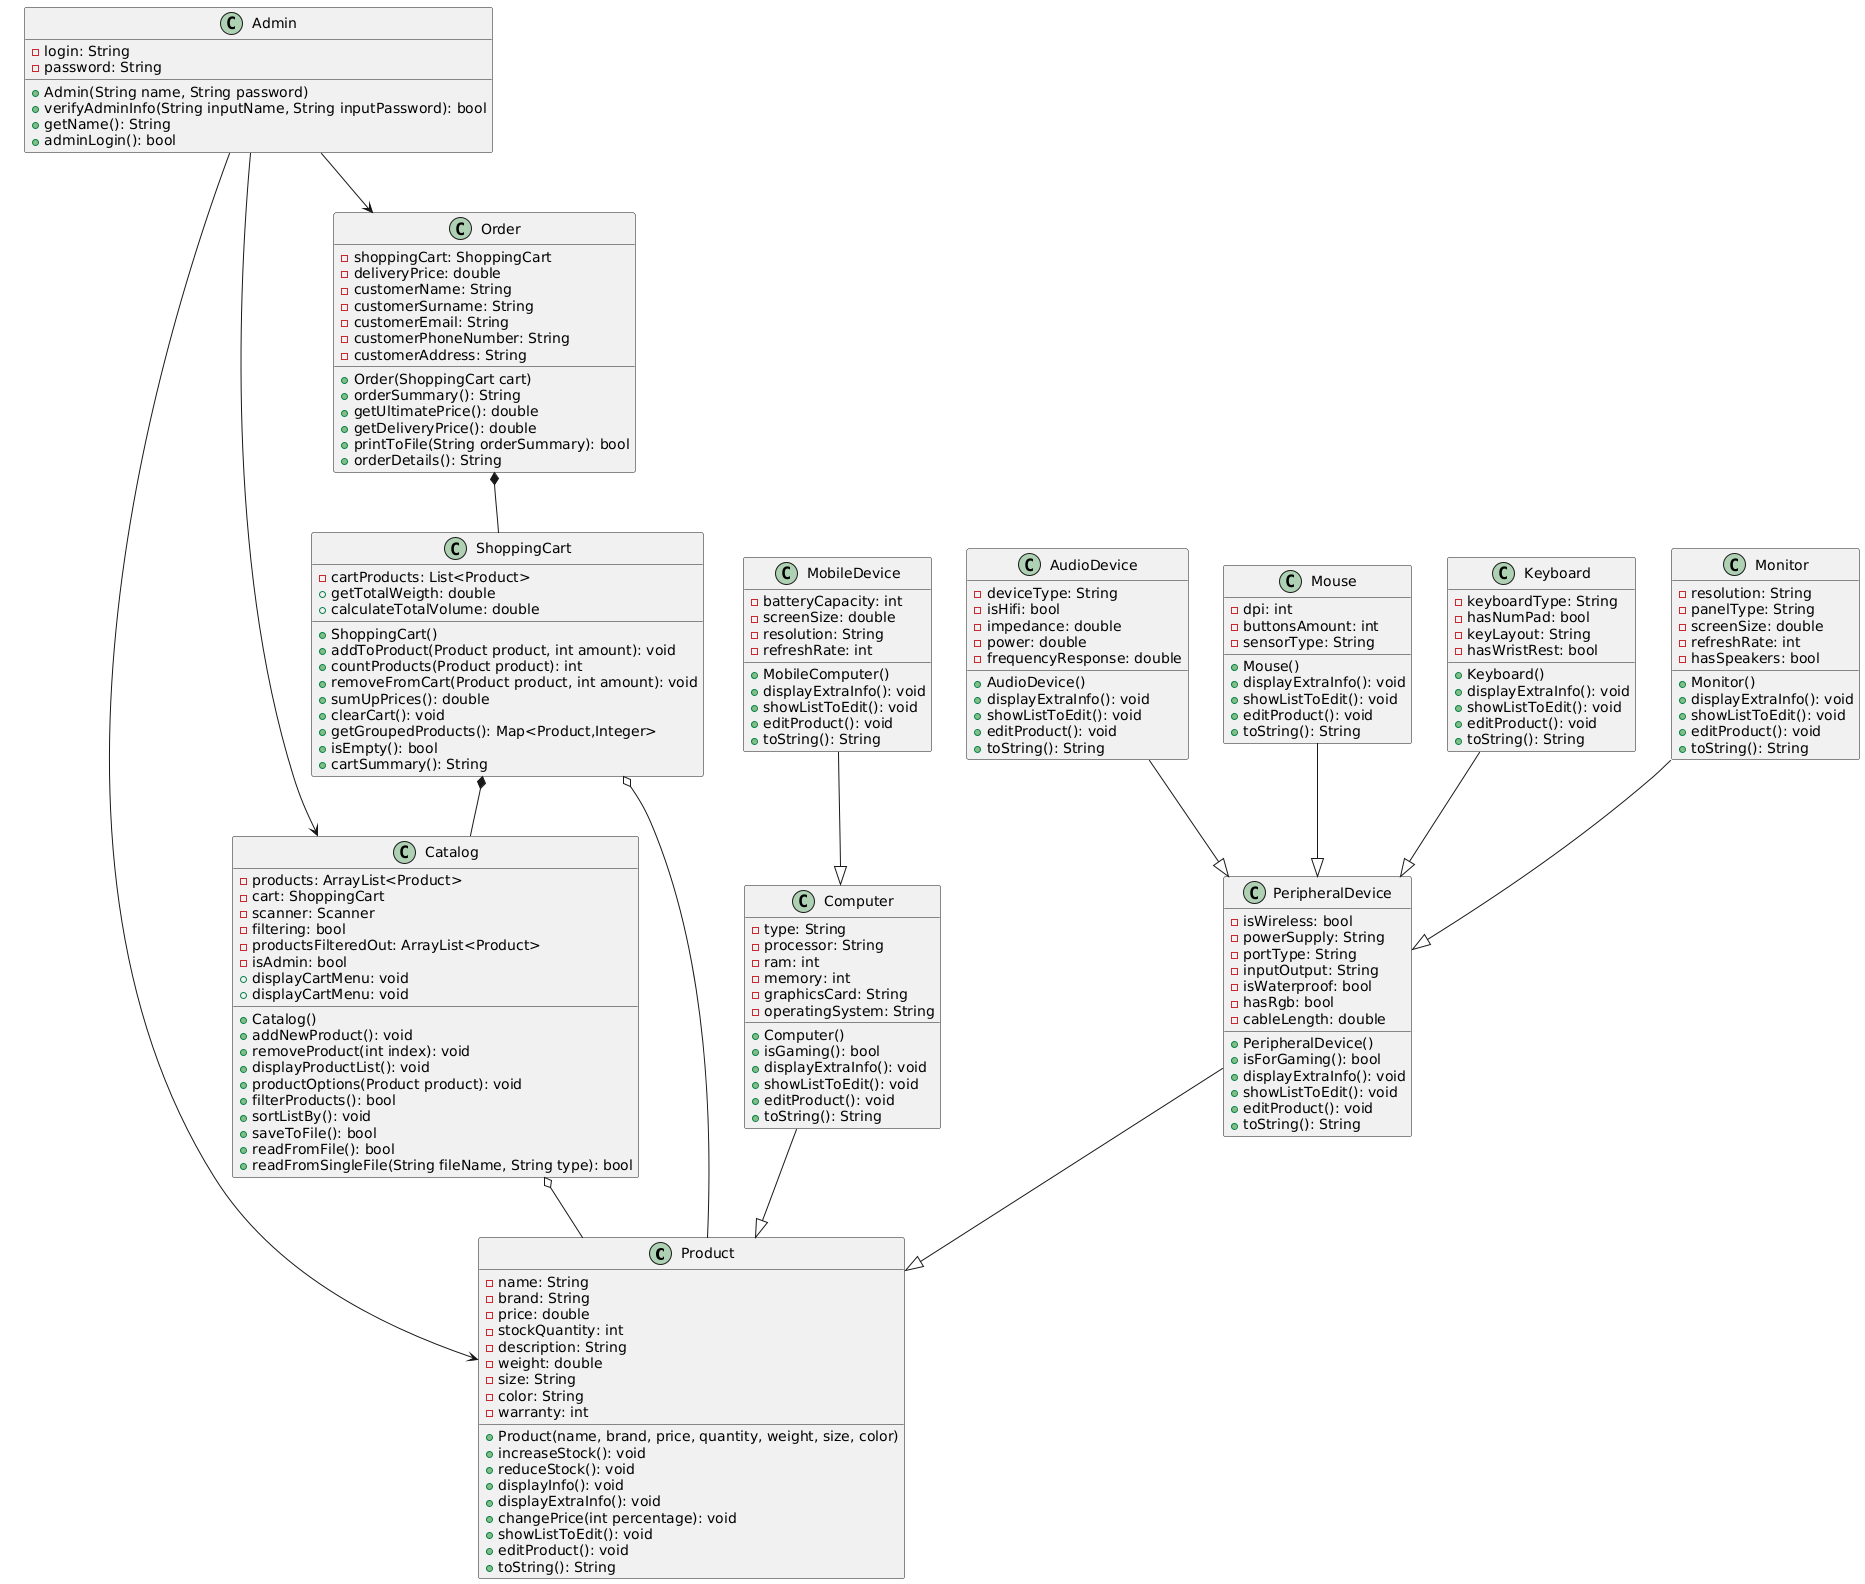

The diagram above was rendered by PlantUML. Its source (embedded in the PNG):
@startuml
' === Klasy ===

class Product {
    - name: String
    - brand: String
    - price: double
    - stockQuantity: int
    - description: String
    - weight: double
    - size: String
    - color: String
    - warranty: int
    + Product(name, brand, price, quantity, weight, size, color)
    + increaseStock(): void
    + reduceStock(): void
    + displayInfo(): void
    + displayExtraInfo(): void
    + changePrice(int percentage): void
    + showListToEdit(): void
    + editProduct(): void
    + toString(): String
}

class Catalog {
    - products: ArrayList<Product>
    - cart: ShoppingCart
    - scanner: Scanner
    - filtering: bool
    - productsFilteredOut: ArrayList<Product>
    - isAdmin: bool
    + Catalog()
    + addNewProduct(): void
    + removeProduct(int index): void
    + displayProductList(): void
    + displayCartMenu: void
    + productOptions(Product product): void
    + filterProducts(): bool
    + sortListBy(): void
    + displayCartMenu: void
    + saveToFile(): bool
    + readFromFile(): bool
    + readFromSingleFile(String fileName, String type): bool
}

class ShoppingCart {
    - cartProducts: List<Product>
    + ShoppingCart()
    + addToProduct(Product product, int amount): void
    + countProducts(Product product): int
    + removeFromCart(Product product, int amount): void
    + sumUpPrices(): double
    + clearCart(): void
    + getTotalWeigth: double
    + calculateTotalVolume: double
    + getGroupedProducts(): Map<Product,Integer>
    + isEmpty(): bool
    + cartSummary(): String
}

class Order {
    - shoppingCart: ShoppingCart
    - deliveryPrice: double
    - customerName: String
    - customerSurname: String
    - customerEmail: String
    - customerPhoneNumber: String
    - customerAddress: String
    + Order(ShoppingCart cart)
    + orderSummary(): String
    + getUltimatePrice(): double
    + getDeliveryPrice(): double
    + printToFile(String orderSummary): bool
    + orderDetails(): String
}

class Admin {
    - login: String
    - password: String
    + Admin(String name, String password)
    + verifyAdminInfo(String inputName, String inputPassword): bool
    + getName(): String
    + adminLogin(): bool
}

class Computer {
    - type: String
    - processor: String
    - ram: int
    - memory: int
    - graphicsCard: String
    - operatingSystem: String
    + Computer()
    + isGaming(): bool
    + displayExtraInfo(): void
    + showListToEdit(): void
    + editProduct(): void
    + toString(): String
}

class MobileDevice {
    - batteryCapacity: int
    - screenSize: double
    - resolution: String
    - refreshRate: int
    + MobileComputer()
    + displayExtraInfo(): void
    + showListToEdit(): void
    + editProduct(): void
    + toString(): String
}

class PeripheralDevice {
    - isWireless: bool
    - powerSupply: String
    - portType: String
    - inputOutput: String
    - isWaterproof: bool
    - hasRgb: bool
    - cableLength: double
    + PeripheralDevice()
    + isForGaming(): bool
    + displayExtraInfo(): void
    + showListToEdit(): void
    + editProduct(): void
    + toString(): String
}

class AudioDevice {
    - deviceType: String
    - isHifi: bool
    - impedance: double
    - power: double
    - frequencyResponse: double
    + AudioDevice()
    + displayExtraInfo(): void
    + showListToEdit(): void
    + editProduct(): void
    + toString(): String
}

class Mouse {
    - dpi: int
    - buttonsAmount: int
    - sensorType: String
    + Mouse()
    + displayExtraInfo(): void
    + showListToEdit(): void
    + editProduct(): void
    + toString(): String
}

class Keyboard {
    - keyboardType: String
    - hasNumPad: bool
    - keyLayout: String
    - hasWristRest: bool
    + Keyboard()
    + displayExtraInfo(): void
    + showListToEdit(): void
    + editProduct(): void
    + toString(): String
}

class Monitor {
    - resolution: String
    - panelType: String
    - screenSize: double
    - refreshRate: int
    - hasSpeakers: bool
    + Monitor()
    + displayExtraInfo(): void
    + showListToEdit(): void
    + editProduct(): void
    + toString(): String
}

' === Dziedziczenie ===
Computer --|> Product
MobileDevice --|> Computer
PeripheralDevice --|> Product
AudioDevice --|> PeripheralDevice
Mouse --|> PeripheralDevice
Keyboard --|> PeripheralDevice
Monitor --|> PeripheralDevice

' === Kompozycja ===

Order *-- ShoppingCart
ShoppingCart *-- Catalog

' === Agregacja ===
ShoppingCart o-- Product
Catalog o-- Product


' === Asocjacje opcjonalne ===
Admin --> Product
Admin --> Catalog
Admin --> Order
@enduml